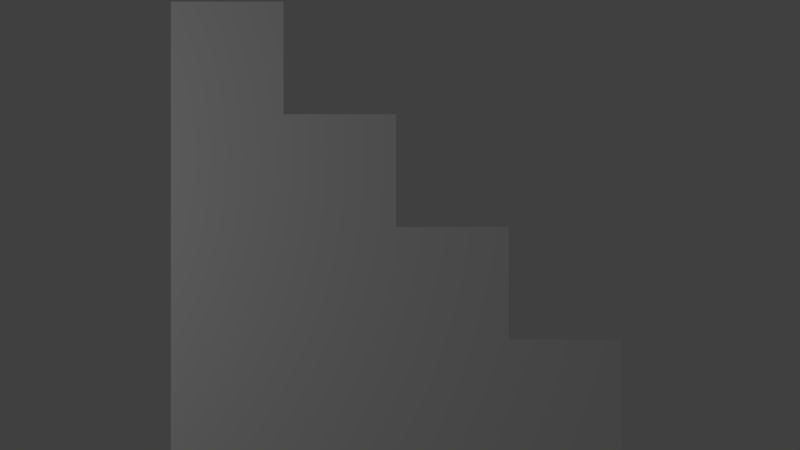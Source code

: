 # Source: escalier.blend  (saved by Blender 2.79.0; exported with 4.5.12 LTS)
import bpy
from mathutils import Matrix  # noqa: F401  (used for matrix-valued properties, if any)

bpy.ops.wm.read_factory_settings(use_empty=True)
scene = bpy.context.scene
scene.name = 'Scene'

# ---- collections
col_collection_1 = bpy.data.collections.new('Collection 1'); scene.collection.children.link(col_collection_1)

# ---- materials (node trees are filled in below, after node groups)
mat_material = bpy.data.materials.new('Material')
mat_material.alpha_threshold = 0.0
mat_material.use_transparent_shadow = False
mat_material.roughness = 0.5
mat_material.line_color = (0.0, 0.0, 0.0, 1.0)

# ---- material node trees

# ---- world
world_world = bpy.data.worlds.new('World'); scene.world = world_world
world_world.color = (0.05088, 0.05088, 0.05088)
world_world.use_sun_shadow = False
world_world.sun_shadow_jitter_overblur = 0.0
world_world.cycles.sampling_method = 'MANUAL'

# ---- cameras
cam_camera = bpy.data.cameras.new('Camera')
cam_camera.type = 'ORTHO'
cam_camera.clip_end = 100.0
cam_camera.lens = 35.0
cam_camera.sensor_width = 32.0
cam_camera.sensor_height = 18.0
cam_camera.ortho_scale = 7.314
cam_camera.dof.focus_distance = 0.0
cam_camera.dof.aperture_fstop = 128.0

# ---- lights
light_lamp = bpy.data.lights.new('Lamp', 'POINT')
light_lamp.transmission_factor = 0.0
light_lamp.cutoff_distance = 30.0
light_lamp.energy = 100.0
light_lamp.shadow_buffer_clip_start = 1.001
light_lamp.shadow_soft_size = 0.1
light_lamp.shadow_maximum_resolution = 0.006
light_lamp.use_absolute_resolution = True

# ---- meshes
me_cube = bpy.data.meshes.new('Cube')
me_cube.from_pydata([(1.0, -1.0, -1.0), (-1.0, -1.0, -1.0), (1.0, -1.0, 1.0), (-1.0, -1.0, 1.0), (1.0, -1.0, -3.0), (-1.0, -1.0, -3.0), (3.0, -1.0, -1.0), (3.0, -1.0, -3.0), (1.0, -1.0, -5.0), (-1.0, -1.0, -5.0), (3.0, -1.0, -5.0), (5.0, -1.0, -3.0), (5.0, -1.0, -5.0), (1.0, -1.0, -7.0), (-1.0, -1.0, -7.0), (3.0, -1.0, -7.0), (5.0, -1.0, -7.0), (7.0, -1.0, -5.0), (7.0, -1.0, -7.0)], [], [(0, 2, 3, 1), (0, 1, 5, 4), (0, 4, 7, 6), (7, 4, 8, 10), (4, 5, 9, 8), (7, 10, 12, 11), (12, 10, 15, 16), (10, 8, 13, 15), (8, 9, 14, 13), (12, 16, 18, 17)])
_uv = me_cube.uv_layers.new(name='UVMap')
_uv.uv.foreach_set('vector', [0.9982, 3.011, 0.9982, 4.016, -0.006864, 4.016, -0.006864, 3.011, 0.9982, 3.011, -0.006864, 3.011, -0.006865, 2.006, 0.9982, 2.006, 0.9982, 3.011, 0.9982, 2.006, 2.003, 2.006, 2.003, 3.011, 2.003, 2.006, 0.9982, 2.006, 0.9982, 1.001, 2.003, 1.001, 0.9982, 2.006, -0.006865, 2.006, -0.006865, 1.001, 0.9982, 1.001, 2.003, 2.006, 2.003, 1.001, 3.008, 1.001, 3.008, 2.006, 3.008, 1.001, 2.003, 1.001, 2.003, -0.004401, 3.008, -0.004402, 2.003, 1.001, 0.9982, 1.001, 0.9982, -0.004401, 2.003, -0.004401, 0.9982, 1.001, -0.006865, 1.001, -0.006865, -0.0044, 0.9982, -0.004401, 3.008, 1.001, 3.008, -0.004402, 4.013, -0.004402, 4.013, 1.001])
me_cube.materials.append(mat_material)
me_cube.use_remesh_preserve_volume = False
me_cube.use_remesh_preserve_attributes = False
me_cube.use_mirror_vertex_groups = False
me_cube.update()

# ---- objects
ob_cube = bpy.data.objects.new('Cube', me_cube)
ob_lamp = bpy.data.objects.new('Lamp', light_lamp)
ob_camera = bpy.data.objects.new('Camera', cam_camera)

# ---- transforms, parenting, visibility, modifiers, constraints
ob_cube.location = (-1.58, -9.04e-07, 1.531)
ob_cube.scale = (0.5149, 0.5149, 0.5149)
ob_cube.lock_rotations_4d = False
ob_cube.empty_display_type = 'ARROWS'
ob_cube.lineart.crease_threshold = 0.0
ob_lamp.location = (-4.847, -5.198, 0.6425)
ob_lamp.rotation_euler = (0.6503, 0.05522, 1.866)
ob_lamp.lock_rotations_4d = False
ob_lamp.empty_display_type = 'ARROWS'
ob_lamp.color = (0.0, 0.0, 0.0, 0.0)
ob_lamp.lineart.crease_threshold = 0.0
ob_camera.location = (0.0, -16.17, 0.0)
ob_camera.rotation_euler = (1.571, 2.22e-16, 2.22e-16)
ob_camera.lock_rotations_4d = False
ob_camera.empty_display_type = 'ARROWS'
ob_camera.color = (0.0, 0.0, 0.0, 0.0)
ob_camera.display_type = 'WIRE'
ob_camera.lineart.crease_threshold = 0.0

# ---- collection membership
col_collection_1.objects.link(ob_cube)
col_collection_1.objects.link(ob_lamp)
col_collection_1.objects.link(ob_camera)

# ---- scene / render settings (as saved in the file)
scene.camera = ob_camera
scene.frame_start = 1; scene.frame_end = 250; scene.frame_set(1)
scene.render.engine = 'BLENDER_EEVEE_NEXT'
scene.render.resolution_percentage = 50
scene.render.dither_intensity = 0.0
scene.cycles.use_denoising = False
scene.cycles.samples = 128
scene.cycles.sampling_pattern = 'TABULATED_SOBOL'
scene.cycles.use_adaptive_sampling = False
scene.cycles.use_light_tree = False
scene.cycles.blur_glossy = 0.0
scene.cycles.sample_clamp_indirect = 0.0
scene.view_settings.view_transform = 'Standard'
bpy.context.view_layer.update()

